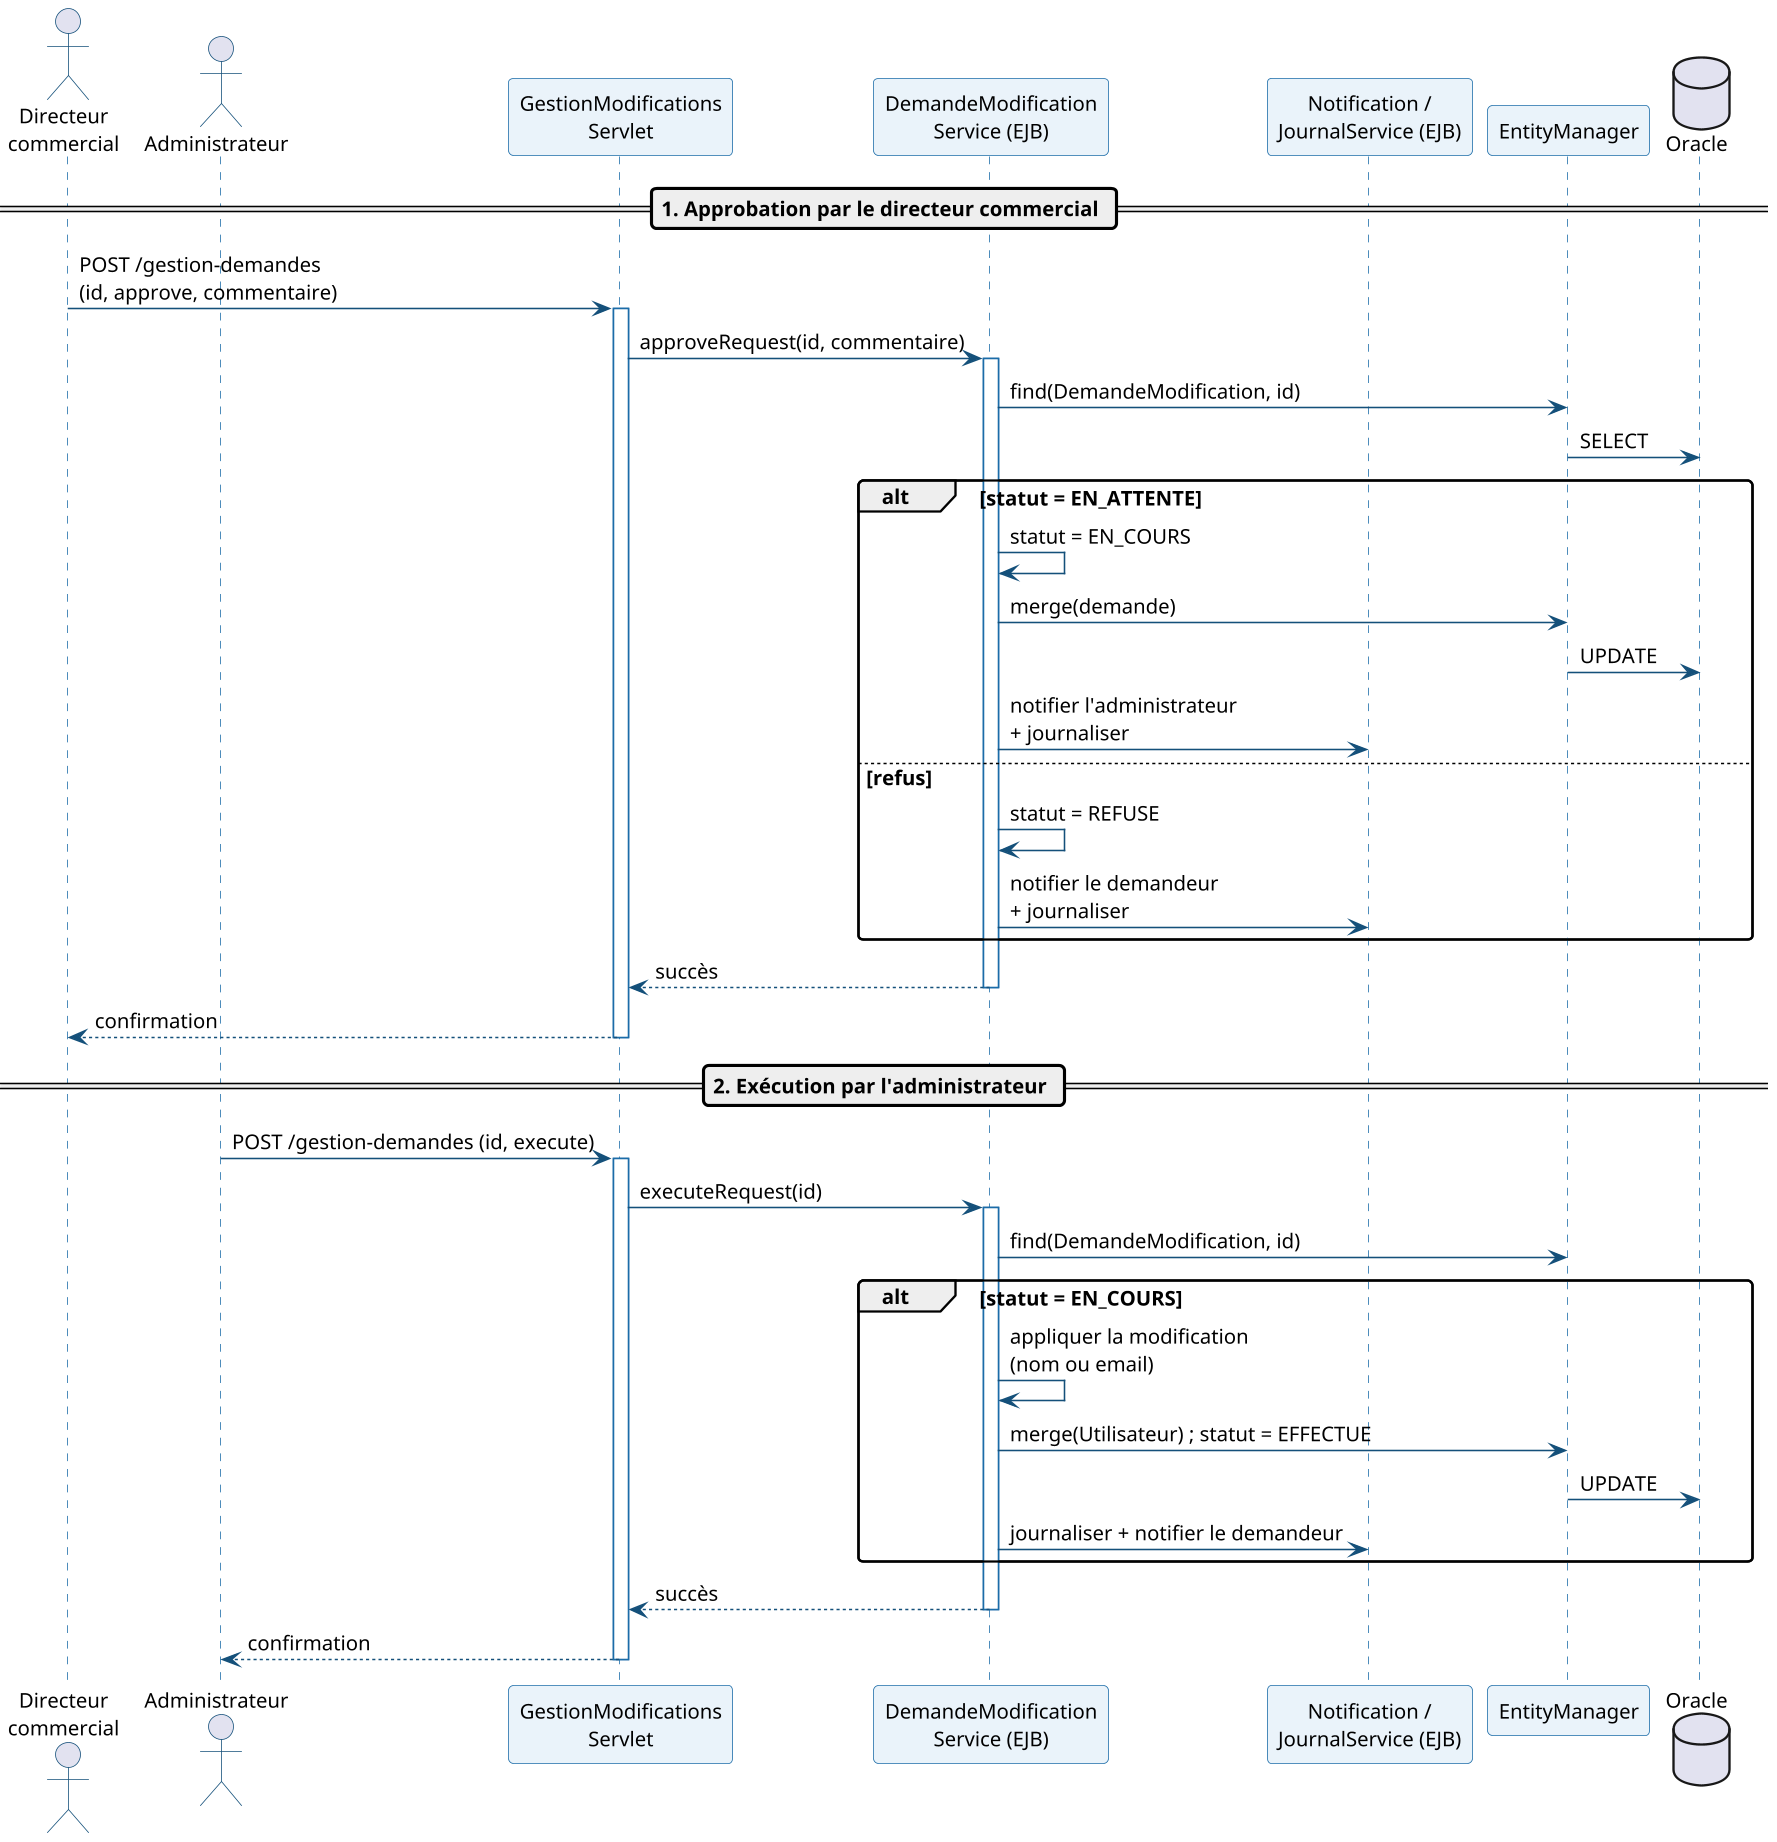

The diagram above was rendered by PlantUML. Its source (embedded in the PNG):
@startuml

skinparam dpi 150
skinparam shadowing false
skinparam DefaultFontName Arial
skinparam DefaultFontSize 13
skinparam ArrowColor #14507A
skinparam roundCorner 6

skinparam sequence {
  ArrowColor #14507A
  LifeLineBorderColor #1B6CA8
  ParticipantBorderColor #1B6CA8
  ParticipantBackgroundColor #EAF3FA
  ActorBorderColor #14507A
}
actor "Directeur\ncommercial" as DIR
actor "Administrateur" as ADM
participant "GestionModifications\nServlet" as SRV
participant "DemandeModification\nService (EJB)" as SVC
participant "Notification /\nJournalService (EJB)" as JRN
participant "EntityManager" as EM
database "Oracle" as DB

== 1. Approbation par le directeur commercial ==
DIR -> SRV : POST /gestion-demandes\n(id, approve, commentaire)
activate SRV
SRV -> SVC : approveRequest(id, commentaire)
activate SVC
SVC -> EM : find(DemandeModification, id)
EM -> DB : SELECT
alt statut = EN_ATTENTE
  SVC -> SVC : statut = EN_COURS
  SVC -> EM : merge(demande)
  EM -> DB : UPDATE
  SVC -> JRN : notifier l'administrateur\n+ journaliser
else refus
  SVC -> SVC : statut = REFUSE
  SVC -> JRN : notifier le demandeur\n+ journaliser
end
SVC --> SRV : succès
deactivate SVC
SRV --> DIR : confirmation
deactivate SRV

== 2. Exécution par l'administrateur ==
ADM -> SRV : POST /gestion-demandes (id, execute)
activate SRV
SRV -> SVC : executeRequest(id)
activate SVC
SVC -> EM : find(DemandeModification, id)
alt statut = EN_COURS
  SVC -> SVC : appliquer la modification\n(nom ou email)
  SVC -> EM : merge(Utilisateur) ; statut = EFFECTUE
  EM -> DB : UPDATE
  SVC -> JRN : journaliser + notifier le demandeur
end
SVC --> SRV : succès
deactivate SVC
SRV --> ADM : confirmation
deactivate SRV
@enduml